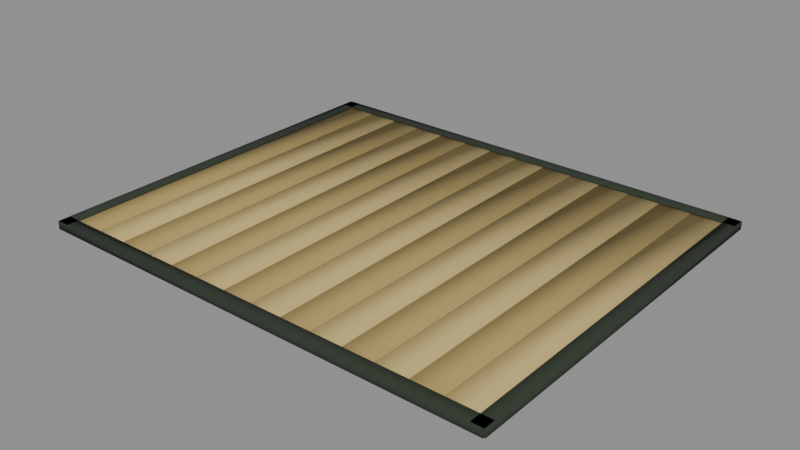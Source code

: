 # Source: wanage_mat.blend  (saved by Blender 5.1.30; exported with 4.5.12 LTS)
import bpy
from mathutils import Matrix  # noqa: F401  (used for matrix-valued properties, if any)

bpy.ops.wm.read_factory_settings(use_empty=True)
scene = bpy.context.scene
scene.name = 'Scene'

# ---- materials (node trees are filled in below, after node groups)
mat_tree_vcol = bpy.data.materials.new('tree_vcol')
mat_tree_vcol.diffuse_color = (1.0, 1.0, 1.0, 1.0)

# ---- material node trees
mat_tree_vcol.use_nodes = True; mat_tree_vcol.node_tree.nodes.clear()
_N = mat_tree_vcol.node_tree.nodes; _L = mat_tree_vcol.node_tree.links
n0 = _N.new('ShaderNodeBsdfPrincipled'); n0.name = 'Principled BSDF'; n0.location = (-200, 100)
n0.inputs[2].default_value = 1.0
n1 = _N.new('ShaderNodeOutputMaterial'); n1.name = 'Material Output'; n1.location = (200, 100)
n2 = _N.new('ShaderNodeVertexColor'); n2.name = 'Color Attribute'; n2.location = (0, 0)
n2.layer_name = 'Col'
_L.new(n0.outputs[0], n1.inputs[0])
_L.new(n2.outputs[0], n0.inputs[0])
n1.is_active_output = True

# ---- meshes
me_mat = bpy.data.meshes.new('mat')
me_mat.from_pydata([(-0.849, -0.7, 0.0), (-0.7296, -0.7, 0.0), (-0.849, 0.7, 0.0), (-0.7296, 0.7, 0.0), (-0.849, -0.7, 0.024), (-0.7296, -0.7, 0.024), (-0.849, 0.7, 0.024), (-0.7296, 0.7, 0.024), (-0.7276, -0.7, 0.0), (-0.6081, -0.7, 0.0), (-0.7276, 0.7, 0.0), (-0.6081, 0.7, 0.0), (-0.7276, -0.7, 0.024), (-0.6081, -0.7, 0.024), (-0.7276, 0.7, 0.024), (-0.6081, 0.7, 0.024), (-0.6061, -0.7, 0.0), (-0.4867, -0.7, 0.0), (-0.6061, 0.7, 0.0), (-0.4867, 0.7, 0.0), (-0.6061, -0.7, 0.024), (-0.4867, -0.7, 0.024), (-0.6061, 0.7, 0.024), (-0.4867, 0.7, 0.024), (-0.4847, -0.7, 0.0), (-0.3653, -0.7, 0.0), (-0.4847, 0.7, 0.0), (-0.3653, 0.7, 0.0), (-0.4847, -0.7, 0.024), (-0.3653, -0.7, 0.024), (-0.4847, 0.7, 0.024), (-0.3653, 0.7, 0.024), (-0.3633, -0.7, 0.0), (-0.2439, -0.7, 0.0), (-0.3633, 0.7, 0.0), (-0.2439, 0.7, 0.0), (-0.3633, -0.7, 0.024), (-0.2439, -0.7, 0.024), (-0.3633, 0.7, 0.024), (-0.2439, 0.7, 0.024), (-0.2419, -0.7, 0.0), (-0.1224, -0.7, 0.0), (-0.2419, 0.7, 0.0), (-0.1224, 0.7, 0.0), (-0.2419, -0.7, 0.024), (-0.1224, -0.7, 0.024), (-0.2419, 0.7, 0.024), (-0.1224, 0.7, 0.024), (-0.1204, -0.7, 0.0), (-0.001, -0.7, 0.0), (-0.1204, 0.7, 0.0), (-0.001, 0.7, 0.0), (-0.1204, -0.7, 0.024), (-0.001, -0.7, 0.024), (-0.1204, 0.7, 0.024), (-0.001, 0.7, 0.024), (0.001, -0.7, 0.0), (0.1204, -0.7, 0.0), (0.001, 0.7, 0.0), (0.1204, 0.7, 0.0), (0.001, -0.7, 0.024), (0.1204, -0.7, 0.024), (0.001, 0.7, 0.024), (0.1204, 0.7, 0.024), (0.1224, -0.7, 0.0), (0.2419, -0.7, 0.0), (0.1224, 0.7, 0.0), (0.2419, 0.7, 0.0), (0.1224, -0.7, 0.024), (0.2419, -0.7, 0.024), (0.1224, 0.7, 0.024), (0.2419, 0.7, 0.024), (0.2439, -0.7, 0.0), (0.3633, -0.7, 0.0), (0.2439, 0.7, 0.0), (0.3633, 0.7, 0.0), (0.2439, -0.7, 0.024), (0.3633, -0.7, 0.024), (0.2439, 0.7, 0.024), (0.3633, 0.7, 0.024), (0.3653, -0.7, 0.0), (0.4847, -0.7, 0.0), (0.3653, 0.7, 0.0), (0.4847, 0.7, 0.0), (0.3653, -0.7, 0.024), (0.4847, -0.7, 0.024), (0.3653, 0.7, 0.024), (0.4847, 0.7, 0.024), (0.4867, -0.7, 0.0), (0.6061, -0.7, 0.0), (0.4867, 0.7, 0.0), (0.6061, 0.7, 0.0), (0.4867, -0.7, 0.024), (0.6061, -0.7, 0.024), (0.4867, 0.7, 0.024), (0.6061, 0.7, 0.024), (0.6081, -0.7, 0.0), (0.7276, -0.7, 0.0), (0.6081, 0.7, 0.0), (0.7276, 0.7, 0.0), (0.6081, -0.7, 0.024), (0.7276, -0.7, 0.024), (0.6081, 0.7, 0.024), (0.7276, 0.7, 0.024), (0.7296, -0.7, 0.0), (0.849, -0.7, 0.0), (0.7296, 0.7, 0.0), (0.849, 0.7, 0.0), (0.7296, -0.7, 0.024), (0.849, -0.7, 0.024), (0.7296, 0.7, 0.024), (0.849, 0.7, 0.024), (-0.89, -0.745, 0.0), (0.89, -0.745, 0.0), (-0.89, -0.695, 0.0), (0.89, -0.695, 0.0), (-0.89, -0.745, 0.028), (0.89, -0.745, 0.028), (-0.89, -0.695, 0.028), (0.89, -0.695, 0.028), (-0.89, 0.695, 0.0), (0.89, 0.695, 0.0), (-0.89, 0.745, 0.0), (0.89, 0.745, 0.0), (-0.89, 0.695, 0.028), (0.89, 0.695, 0.028), (-0.89, 0.745, 0.028), (0.89, 0.745, 0.028), (-0.895, -0.74, 0.0), (-0.845, -0.74, 0.0), (-0.895, 0.74, 0.0), (-0.845, 0.74, 0.0), (-0.895, -0.74, 0.028), (-0.845, -0.74, 0.028), (-0.895, 0.74, 0.028), (-0.845, 0.74, 0.028), (0.845, -0.74, 0.0), (0.895, -0.74, 0.0), (0.845, 0.74, 0.0), (0.895, 0.74, 0.0), (0.845, -0.74, 0.028), (0.895, -0.74, 0.028), (0.845, 0.74, 0.028), (0.895, 0.74, 0.028)], [], [(0, 2, 3, 1), (4, 5, 7, 6), (0, 1, 5, 4), (2, 6, 7, 3), (0, 4, 6, 2), (1, 3, 7, 5), (8, 10, 11, 9), (12, 13, 15, 14), (8, 9, 13, 12), (10, 14, 15, 11), (8, 12, 14, 10), (9, 11, 15, 13), (16, 18, 19, 17), (20, 21, 23, 22), (16, 17, 21, 20), (18, 22, 23, 19), (16, 20, 22, 18), (17, 19, 23, 21), (24, 26, 27, 25), (28, 29, 31, 30), (24, 25, 29, 28), (26, 30, 31, 27), (24, 28, 30, 26), (25, 27, 31, 29), (32, 34, 35, 33), (36, 37, 39, 38), (32, 33, 37, 36), (34, 38, 39, 35), (32, 36, 38, 34), (33, 35, 39, 37), (40, 42, 43, 41), (44, 45, 47, 46), (40, 41, 45, 44), (42, 46, 47, 43), (40, 44, 46, 42), (41, 43, 47, 45), (48, 50, 51, 49), (52, 53, 55, 54), (48, 49, 53, 52), (50, 54, 55, 51), (48, 52, 54, 50), (49, 51, 55, 53), (56, 58, 59, 57), (60, 61, 63, 62), (56, 57, 61, 60), (58, 62, 63, 59), (56, 60, 62, 58), (57, 59, 63, 61), (64, 66, 67, 65), (68, 69, 71, 70), (64, 65, 69, 68), (66, 70, 71, 67), (64, 68, 70, 66), (65, 67, 71, 69), (72, 74, 75, 73), (76, 77, 79, 78), (72, 73, 77, 76), (74, 78, 79, 75), (72, 76, 78, 74), (73, 75, 79, 77), (80, 82, 83, 81), (84, 85, 87, 86), (80, 81, 85, 84), (82, 86, 87, 83), (80, 84, 86, 82), (81, 83, 87, 85), (88, 90, 91, 89), (92, 93, 95, 94), (88, 89, 93, 92), (90, 94, 95, 91), (88, 92, 94, 90), (89, 91, 95, 93), (96, 98, 99, 97), (100, 101, 103, 102), (96, 97, 101, 100), (98, 102, 103, 99), (96, 100, 102, 98), (97, 99, 103, 101), (104, 106, 107, 105), (108, 109, 111, 110), (104, 105, 109, 108), (106, 110, 111, 107), (104, 108, 110, 106), (105, 107, 111, 109), (112, 114, 115, 113), (116, 117, 119, 118), (112, 113, 117, 116), (114, 118, 119, 115), (112, 116, 118, 114), (113, 115, 119, 117), (120, 122, 123, 121), (124, 125, 127, 126), (120, 121, 125, 124), (122, 126, 127, 123), (120, 124, 126, 122), (121, 123, 127, 125), (128, 130, 131, 129), (132, 133, 135, 134), (128, 129, 133, 132), (130, 134, 135, 131), (128, 132, 134, 130), (129, 131, 135, 133), (136, 138, 139, 137), (140, 141, 143, 142), (136, 137, 141, 140), (138, 142, 143, 139), (136, 140, 142, 138), (137, 139, 143, 141)])
me_mat.polygons.foreach_set('use_smooth', [True] * 108)
_k = set([(0, 1), (0, 2), (0, 4), (1, 3), (1, 5), (2, 3), (2, 6), (3, 7), (4, 5), (4, 6), (5, 7), (6, 7), (8, 9), (8, 10), (8, 12), (9, 11), (9, 13), (10, 11), (10, 14), (11, 15), (12, 13), (12, 14), (13, 15), (14, 15), (16, 17), (16, 18), (16, 20), (17, 19), (17, 21), (18, 19), (18, 22), (19, 23), (20, 21), (20, 22), (21, 23), (22, 23), (24, 25), (24, 26), (24, 28), (25, 27), (25, 29), (26, 27), (26, 30), (27, 31), (28, 29), (28, 30), (29, 31), (30, 31), (32, 33), (32, 34), (32, 36), (33, 35), (33, 37), (34, 35), (34, 38), (35, 39), (36, 37), (36, 38), (37, 39), (38, 39), (40, 41), (40, 42), (40, 44), (41, 43), (41, 45), (42, 43), (42, 46), (43, 47), (44, 45), (44, 46), (45, 47), (46, 47), (48, 49), (48, 50), (48, 52), (49, 51), (49, 53), (50, 51), (50, 54), (51, 55), (52, 53), (52, 54), (53, 55), (54, 55), (56, 57), (56, 58), (56, 60), (57, 59), (57, 61), (58, 59), (58, 62), (59, 63), (60, 61), (60, 62), (61, 63), (62, 63), (64, 65), (64, 66), (64, 68), (65, 67), (65, 69), (66, 67), (66, 70), (67, 71), (68, 69), (68, 70), (69, 71), (70, 71), (72, 73), (72, 74), (72, 76), (73, 75), (73, 77), (74, 75), (74, 78), (75, 79), (76, 77), (76, 78), (77, 79), (78, 79), (80, 81), (80, 82), (80, 84), (81, 83), (81, 85), (82, 83), (82, 86), (83, 87), (84, 85), (84, 86), (85, 87), (86, 87), (88, 89), (88, 90), (88, 92), (89, 91), (89, 93), (90, 91), (90, 94), (91, 95), (92, 93), (92, 94), (93, 95), (94, 95), (96, 97), (96, 98), (96, 100), (97, 99), (97, 101), (98, 99), (98, 102), (99, 103), (100, 101), (100, 102), (101, 103), (102, 103), (104, 105), (104, 106), (104, 108), (105, 107), (105, 109), (106, 107), (106, 110), (107, 111), (108, 109), (108, 110), (109, 111), (110, 111), (112, 113), (112, 114), (112, 116), (113, 115), (113, 117), (114, 115), (114, 118), (115, 119), (116, 117), (116, 118), (117, 119), (118, 119), (120, 121), (120, 122), (120, 124), (121, 123), (121, 125), (122, 123), (122, 126), (123, 127), (124, 125), (124, 126), (125, 127), (126, 127), (128, 129), (128, 130), (128, 132), (129, 131), (129, 133), (130, 131), (130, 134), (131, 135), (132, 133), (132, 134), (133, 135), (134, 135), (136, 137), (136, 138), (136, 140), (137, 139), (137, 141), (138, 139), (138, 142), (139, 143), (140, 141), (140, 142), (141, 143), (142, 143)])
me_mat.attributes.new('sharp_edge', 'BOOLEAN', 'EDGE').data.foreach_set('value', [ (min(e.vertices), max(e.vertices)) in _k for e in me_mat.edges])
_ca = me_mat.color_attributes.new('Col', 'BYTE_COLOR', 'CORNER')
_ca.data.foreach_set('color', [0.3916, 0.2874, 0.09759, 1.0, 0.3916, 0.2874, 0.09759, 1.0, 0.3916, 0.2874, 0.09759, 1.0, 0.3916, 0.2874, 0.09759, 1.0, 0.3916, 0.2874, 0.09759, 1.0, 0.3916, 0.2874, 0.09759, 1.0, 0.3916, 0.2874, 0.09759, 1.0, 0.3916, 0.2874, 0.09759, 1.0, 0.2159, 0.159, 0.05286, 1.0, 0.2159, 0.159, 0.05286, 1.0, 0.2195, 0.159, 0.05286, 1.0, 0.2195, 0.159, 0.05286, 1.0, 0.2159, 0.159, 0.05286, 1.0, 0.2195, 0.159, 0.05286, 1.0, 0.2195, 0.159, 0.05286, 1.0, 0.2159, 0.159, 0.05286, 1.0, 0.2159, 0.159, 0.05286, 1.0, 0.2195, 0.159, 0.05286, 1.0, 0.2195, 0.159, 0.05286, 1.0, 0.2159, 0.159, 0.05286, 1.0, 0.2159, 0.159, 0.05286, 1.0, 0.2159, 0.159, 0.05286, 1.0, 0.2195, 0.159, 0.05286, 1.0, 0.2195, 0.159, 0.05286, 1.0, 0.5271, 0.402, 0.1559, 1.0, 0.5271, 0.402, 0.1559, 1.0, 0.5271, 0.402, 0.1559, 1.0, 0.5271, 0.402, 0.1559, 1.0, 0.5271, 0.402, 0.1559, 1.0, 0.5271, 0.402, 0.1559, 1.0, 0.5271, 0.402, 0.1559, 1.0, 0.5271, 0.402, 0.1559, 1.0, 0.2874, 0.2232, 0.0865, 1.0, 0.2874, 0.2232, 0.0865, 1.0, 0.2918, 0.2232, 0.0865, 1.0, 0.2918, 0.2232, 0.0865, 1.0, 0.2874, 0.2232, 0.0865, 1.0, 0.2918, 0.2232, 0.0865, 1.0, 0.2918, 0.2232, 0.0865, 1.0, 0.2874, 0.2232, 0.0865, 1.0, 0.2874, 0.2232, 0.0865, 1.0, 0.2918, 0.2232, 0.0865, 1.0, 0.2918, 0.2232, 0.0865, 1.0, 0.2874, 0.2232, 0.0865, 1.0, 0.2874, 0.2232, 0.0865, 1.0, 0.2874, 0.2232, 0.0865, 1.0, 0.2918, 0.2232, 0.0865, 1.0, 0.2918, 0.2232, 0.0865, 1.0, 0.3916, 0.2874, 0.09759, 1.0, 0.3916, 0.2874, 0.09759, 1.0, 0.3916, 0.2874, 0.09759, 1.0, 0.3916, 0.2874, 0.09759, 1.0, 0.3916, 0.2874, 0.09759, 1.0, 0.3916, 0.2874, 0.09759, 1.0, 0.3916, 0.2874, 0.09759, 1.0, 0.3916, 0.2874, 0.09759, 1.0, 0.2159, 0.159, 0.05286, 1.0, 0.2159, 0.159, 0.05286, 1.0, 0.2195, 0.159, 0.05286, 1.0, 0.2195, 0.159, 0.05286, 1.0, 0.2159, 0.159, 0.05286, 1.0, 0.2195, 0.159, 0.05286, 1.0, 0.2195, 0.159, 0.05286, 1.0, 0.2159, 0.159, 0.05286, 1.0, 0.2159, 0.159, 0.05286, 1.0, 0.2195, 0.159, 0.05286, 1.0, 0.2195, 0.159, 0.05286, 1.0, 0.2159, 0.159, 0.05286, 1.0, 0.2159, 0.159, 0.05286, 1.0, 0.2159, 0.159, 0.05286, 1.0, 0.2195, 0.159, 0.05286, 1.0, 0.2195, 0.159, 0.05286, 1.0, 0.5271, 0.402, 0.1559, 1.0, 0.5271, 0.402, 0.1559, 1.0, 0.5271, 0.402, 0.1559, 1.0, 0.5271, 0.402, 0.1559, 1.0, 0.5271, 0.402, 0.1559, 1.0, 0.5271, 0.402, 0.1559, 1.0, 0.5271, 0.402, 0.1559, 1.0, 0.5271, 0.402, 0.1559, 1.0, 0.2874, 0.2232, 0.0865, 1.0, 0.2874, 0.2232, 0.0865, 1.0, 0.2918, 0.2232, 0.0865, 1.0, 0.2918, 0.2232, 0.0865, 1.0, 0.2874, 0.2232, 0.0865, 1.0, 0.2918, 0.2232, 0.0865, 1.0, 0.2918, 0.2232, 0.0865, 1.0, 0.2874, 0.2232, 0.0865, 1.0, 0.2874, 0.2232, 0.0865, 1.0, 0.2918, 0.2232, 0.0865, 1.0, 0.2918, 0.2232, 0.0865, 1.0, 0.2874, 0.2232, 0.0865, 1.0, 0.2874, 0.2232, 0.0865, 1.0, 0.2874, 0.2232, 0.0865, 1.0, 0.2918, 0.2232, 0.0865, 1.0, 0.2918, 0.2232, 0.0865, 1.0, 0.3916, 0.2874, 0.09759, 1.0, 0.3916, 0.2874, 0.09759, 1.0, 0.3916, 0.2874, 0.09759, 1.0, 0.3916, 0.2874, 0.09759, 1.0, 0.3916, 0.2874, 0.09759, 1.0, 0.3916, 0.2874, 0.09759, 1.0, 0.3916, 0.2874, 0.09759, 1.0, 0.3916, 0.2874, 0.09759, 1.0, 0.2159, 0.159, 0.05286, 1.0, 0.2159, 0.159, 0.05286, 1.0, 0.2195, 0.159, 0.05286, 1.0, 0.2195, 0.159, 0.05286, 1.0, 0.2159, 0.159, 0.05286, 1.0, 0.2195, 0.159, 0.05286, 1.0, 0.2195, 0.159, 0.05286, 1.0, 0.2159, 0.159, 0.05286, 1.0, 0.2159, 0.159, 0.05286, 1.0, 0.2195, 0.159, 0.05286, 1.0, 0.2195, 0.159, 0.05286, 1.0, 0.2159, 0.159, 0.05286, 1.0, 0.2159, 0.159, 0.05286, 1.0, 0.2159, 0.159, 0.05286, 1.0, 0.2195, 0.159, 0.05286, 1.0, 0.2195, 0.159, 0.05286, 1.0, 0.5271, 0.402, 0.1559, 1.0, 0.5271, 0.402, 0.1559, 1.0, 0.5271, 0.402, 0.1559, 1.0, 0.5271, 0.402, 0.1559, 1.0, 0.5271, 0.402, 0.1559, 1.0, 0.5271, 0.402, 0.1559, 1.0, 0.5271, 0.402, 0.1559, 1.0, 0.5271, 0.402, 0.1559, 1.0, 0.2874, 0.2232, 0.0865, 1.0, 0.2874, 0.2232, 0.0865, 1.0, 0.2918, 0.2232, 0.0865, 1.0, 0.2918, 0.2232, 0.0865, 1.0, 0.2874, 0.2232, 0.0865, 1.0, 0.2918, 0.2232, 0.0865, 1.0, 0.2918, 0.2232, 0.0865, 1.0, 0.2874, 0.2232, 0.0865, 1.0, 0.2874, 0.2232, 0.0865, 1.0, 0.2918, 0.2232, 0.0865, 1.0, 0.2918, 0.2232, 0.0865, 1.0, 0.2874, 0.2232, 0.0865, 1.0, 0.2874, 0.2232, 0.0865, 1.0, 0.2874, 0.2232, 0.0865, 1.0, 0.2918, 0.2232, 0.0865, 1.0, 0.2918, 0.2232, 0.0865, 1.0, 0.3916, 0.2874, 0.09759, 1.0, 0.3916, 0.2874, 0.09759, 1.0, 0.3916, 0.2874, 0.09759, 1.0, 0.3916, 0.2874, 0.09759, 1.0, 0.3916, 0.2874, 0.09759, 1.0, 0.3916, 0.2874, 0.09759, 1.0, 0.3916, 0.2874, 0.09759, 1.0, 0.3916, 0.2874, 0.09759, 1.0, 0.2159, 0.159, 0.05286, 1.0, 0.2159, 0.159, 0.05286, 1.0, 0.2195, 0.159, 0.05286, 1.0, 0.2195, 0.159, 0.05286, 1.0, 0.2159, 0.159, 0.05286, 1.0, 0.2195, 0.159, 0.05286, 1.0, 0.2195, 0.159, 0.05286, 1.0, 0.2159, 0.159, 0.05286, 1.0, 0.2159, 0.159, 0.05286, 1.0, 0.2195, 0.159, 0.05286, 1.0, 0.2195, 0.159, 0.05286, 1.0, 0.2159, 0.159, 0.05286, 1.0, 0.2159, 0.159, 0.05286, 1.0, 0.2159, 0.159, 0.05286, 1.0, 0.2195, 0.159, 0.05286, 1.0, 0.2195, 0.159, 0.05286, 1.0, 0.5271, 0.402, 0.1559, 1.0, 0.5271, 0.402, 0.1559, 1.0, 0.5271, 0.402, 0.1559, 1.0, 0.5271, 0.402, 0.1559, 1.0, 0.5271, 0.402, 0.1559, 1.0, 0.5271, 0.402, 0.1559, 1.0, 0.5271, 0.402, 0.1559, 1.0, 0.5271, 0.402, 0.1559, 1.0, 0.2874, 0.2232, 0.0865, 1.0, 0.2874, 0.2232, 0.0865, 1.0, 0.2918, 0.2232, 0.0865, 1.0, 0.2918, 0.2232, 0.0865, 1.0, 0.2874, 0.2232, 0.0865, 1.0, 0.2918, 0.2232, 0.0865, 1.0, 0.2918, 0.2232, 0.0865, 1.0, 0.2874, 0.2232, 0.0865, 1.0, 0.2874, 0.2232, 0.0865, 1.0, 0.2918, 0.2232, 0.0865, 1.0, 0.2918, 0.2232, 0.0865, 1.0, 0.2874, 0.2232, 0.0865, 1.0, 0.2874, 0.2232, 0.0865, 1.0, 0.2874, 0.2232, 0.0865, 1.0, 0.2918, 0.2232, 0.0865, 1.0, 0.2918, 0.2232, 0.0865, 1.0, 0.3916, 0.2874, 0.09759, 1.0, 0.3916, 0.2874, 0.09759, 1.0, 0.3916, 0.2874, 0.09759, 1.0, 0.3916, 0.2874, 0.09759, 1.0, 0.3916, 0.2874, 0.09759, 1.0, 0.3916, 0.2874, 0.09759, 1.0, 0.3916, 0.2874, 0.09759, 1.0, 0.3916, 0.2874, 0.09759, 1.0, 0.2159, 0.159, 0.05286, 1.0, 0.2159, 0.159, 0.05286, 1.0, 0.2195, 0.159, 0.05286, 1.0, 0.2195, 0.159, 0.05286, 1.0, 0.2159, 0.159, 0.05286, 1.0, 0.2195, 0.159, 0.05286, 1.0, 0.2195, 0.159, 0.05286, 1.0, 0.2159, 0.159, 0.05286, 1.0, 0.2159, 0.159, 0.05286, 1.0, 0.2195, 0.159, 0.05286, 1.0, 0.2195, 0.159, 0.05286, 1.0, 0.2159, 0.159, 0.05286, 1.0, 0.2159, 0.159, 0.05286, 1.0, 0.2159, 0.159, 0.05286, 1.0, 0.2195, 0.159, 0.05286, 1.0, 0.2195, 0.159, 0.05286, 1.0, 0.5271, 0.402, 0.1559, 1.0, 0.5271, 0.402, 0.1559, 1.0, 0.5271, 0.402, 0.1559, 1.0, 0.5271, 0.402, 0.1559, 1.0, 0.5271, 0.402, 0.1559, 1.0, 0.5271, 0.402, 0.1559, 1.0, 0.5271, 0.402, 0.1559, 1.0, 0.5271, 0.402, 0.1559, 1.0, 0.2874, 0.2232, 0.0865, 1.0, 0.2874, 0.2232, 0.0865, 1.0, 0.2918, 0.2232, 0.0865, 1.0, 0.2918, 0.2232, 0.0865, 1.0, 0.2874, 0.2232, 0.0865, 1.0, 0.2918, 0.2232, 0.0865, 1.0, 0.2918, 0.2232, 0.0865, 1.0, 0.2874, 0.2232, 0.0865, 1.0, 0.2874, 0.2232, 0.0865, 1.0, 0.2918, 0.2232, 0.0865, 1.0, 0.2918, 0.2232, 0.0865, 1.0, 0.2874, 0.2232, 0.0865, 1.0, 0.2874, 0.2232, 0.0865, 1.0, 0.2874, 0.2232, 0.0865, 1.0, 0.2918, 0.2232, 0.0865, 1.0, 0.2918, 0.2232, 0.0865, 1.0, 0.3916, 0.2874, 0.09759, 1.0, 0.3916, 0.2874, 0.09759, 1.0, 0.3916, 0.2874, 0.09759, 1.0, 0.3916, 0.2874, 0.09759, 1.0, 0.3916, 0.2874, 0.09759, 1.0, 0.3916, 0.2874, 0.09759, 1.0, 0.3916, 0.2874, 0.09759, 1.0, 0.3916, 0.2874, 0.09759, 1.0, 0.2159, 0.159, 0.05286, 1.0, 0.2159, 0.159, 0.05286, 1.0, 0.2195, 0.159, 0.05286, 1.0, 0.2195, 0.159, 0.05286, 1.0, 0.2159, 0.159, 0.05286, 1.0, 0.2195, 0.159, 0.05286, 1.0, 0.2195, 0.159, 0.05286, 1.0, 0.2159, 0.159, 0.05286, 1.0, 0.2159, 0.159, 0.05286, 1.0, 0.2195, 0.159, 0.05286, 1.0, 0.2195, 0.159, 0.05286, 1.0, 0.2159, 0.159, 0.05286, 1.0, 0.2159, 0.159, 0.05286, 1.0, 0.2159, 0.159, 0.05286, 1.0, 0.2195, 0.159, 0.05286, 1.0, 0.2195, 0.159, 0.05286, 1.0, 0.5271, 0.402, 0.1559, 1.0, 0.5271, 0.402, 0.1559, 1.0, 0.5271, 0.402, 0.1559, 1.0, 0.5271, 0.402, 0.1559, 1.0, 0.5271, 0.402, 0.1559, 1.0, 0.5271, 0.402, 0.1559, 1.0, 0.5271, 0.402, 0.1559, 1.0, 0.5271, 0.402, 0.1559, 1.0, 0.2874, 0.2232, 0.0865, 1.0, 0.2874, 0.2232, 0.0865, 1.0, 0.2918, 0.2232, 0.0865, 1.0, 0.2918, 0.2232, 0.0865, 1.0, 0.2874, 0.2232, 0.0865, 1.0, 0.2918, 0.2232, 0.0865, 1.0, 0.2918, 0.2232, 0.0865, 1.0, 0.2874, 0.2232, 0.0865, 1.0, 0.2874, 0.2232, 0.0865, 1.0, 0.2918, 0.2232, 0.0865, 1.0, 0.2918, 0.2232, 0.0865, 1.0, 0.2874, 0.2232, 0.0865, 1.0, 0.2874, 0.2232, 0.0865, 1.0, 0.2874, 0.2232, 0.0865, 1.0, 0.2918, 0.2232, 0.0865, 1.0, 0.2918, 0.2232, 0.0865, 1.0, 0.3916, 0.2874, 0.09759, 1.0, 0.3916, 0.2874, 0.09759, 1.0, 0.3916, 0.2874, 0.09759, 1.0, 0.3916, 0.2874, 0.09759, 1.0, 0.3916, 0.2874, 0.09759, 1.0, 0.3916, 0.2874, 0.09759, 1.0, 0.3916, 0.2874, 0.09759, 1.0, 0.3916, 0.2874, 0.09759, 1.0, 0.2159, 0.159, 0.05286, 1.0, 0.2159, 0.159, 0.05286, 1.0, 0.2195, 0.159, 0.05286, 1.0, 0.2195, 0.159, 0.05286, 1.0, 0.2159, 0.159, 0.05286, 1.0, 0.2195, 0.159, 0.05286, 1.0, 0.2195, 0.159, 0.05286, 1.0, 0.2159, 0.159, 0.05286, 1.0, 0.2159, 0.159, 0.05286, 1.0, 0.2195, 0.159, 0.05286, 1.0, 0.2195, 0.159, 0.05286, 1.0, 0.2159, 0.159, 0.05286, 1.0, 0.2159, 0.159, 0.05286, 1.0, 0.2159, 0.159, 0.05286, 1.0, 0.2195, 0.159, 0.05286, 1.0, 0.2195, 0.159, 0.05286, 1.0, 0.5271, 0.402, 0.1559, 1.0, 0.5271, 0.402, 0.1559, 1.0, 0.5271, 0.402, 0.1559, 1.0, 0.5271, 0.402, 0.1559, 1.0, 0.5271, 0.402, 0.1559, 1.0, 0.5271, 0.402, 0.1559, 1.0, 0.5271, 0.402, 0.1559, 1.0, 0.5271, 0.402, 0.1559, 1.0, 0.2874, 0.2232, 0.0865, 1.0, 0.2874, 0.2232, 0.0865, 1.0, 0.2918, 0.2232, 0.0865, 1.0, 0.2918, 0.2232, 0.0865, 1.0, 0.2874, 0.2232, 0.0865, 1.0, 0.2918, 0.2232, 0.0865, 1.0, 0.2918, 0.2232, 0.0865, 1.0, 0.2874, 0.2232, 0.0865, 1.0, 0.2874, 0.2232, 0.0865, 1.0, 0.2918, 0.2232, 0.0865, 1.0, 0.2918, 0.2232, 0.0865, 1.0, 0.2874, 0.2232, 0.0865, 1.0, 0.2874, 0.2232, 0.0865, 1.0, 0.2874, 0.2232, 0.0865, 1.0, 0.2918, 0.2232, 0.0865, 1.0, 0.2918, 0.2232, 0.0865, 1.0, 0.02416, 0.03689, 0.02217, 1.0, 0.02416, 0.03689, 0.02217, 1.0, 0.02416, 0.03689, 0.02217, 1.0, 0.02416, 0.03689, 0.02217, 1.0, 0.02519, 0.03689, 0.02217, 1.0, 0.02519, 0.03689, 0.02217, 1.0, 0.02519, 0.03689, 0.02217, 1.0, 0.02519, 0.03689, 0.02217, 1.0, 0.02416, 0.03689, 0.02217, 1.0, 0.02416, 0.03689, 0.02217, 1.0, 0.02519, 0.03689, 0.02217, 1.0, 0.02519, 0.03689, 0.02217, 1.0, 0.0137, 0.02029, 0.01161, 1.0, 0.0137, 0.02029, 0.01229, 1.0, 0.0137, 0.02029, 0.01229, 1.0, 0.0137, 0.02029, 0.01161, 1.0, 0.02416, 0.03689, 0.02217, 1.0, 0.02519, 0.03689, 0.02217, 1.0, 0.02519, 0.03689, 0.02217, 1.0, 0.02416, 0.03689, 0.02217, 1.0, 0.02416, 0.03689, 0.02217, 1.0, 0.02416, 0.03689, 0.02217, 1.0, 0.02519, 0.03689, 0.02217, 1.0, 0.02519, 0.03689, 0.02217, 1.0, 0.02416, 0.03689, 0.02217, 1.0, 0.02416, 0.03689, 0.02217, 1.0, 0.02416, 0.03689, 0.02217, 1.0, 0.02416, 0.03689, 0.02217, 1.0, 0.02519, 0.03689, 0.02217, 1.0, 0.02519, 0.03689, 0.02217, 1.0, 0.02519, 0.03689, 0.02217, 1.0, 0.02519, 0.03689, 0.02217, 1.0, 0.0137, 0.02029, 0.01161, 1.0, 0.0137, 0.02029, 0.01161, 1.0, 0.0137, 0.02029, 0.01229, 1.0, 0.0137, 0.02029, 0.01229, 1.0, 0.02416, 0.03689, 0.02217, 1.0, 0.02519, 0.03689, 0.02217, 1.0, 0.02519, 0.03689, 0.02217, 1.0, 0.02416, 0.03689, 0.02217, 1.0, 0.02416, 0.03689, 0.02217, 1.0, 0.02519, 0.03689, 0.02217, 1.0, 0.02519, 0.03689, 0.02217, 1.0, 0.02416, 0.03689, 0.02217, 1.0, 0.02416, 0.03689, 0.02217, 1.0, 0.02416, 0.03689, 0.02217, 1.0, 0.02519, 0.03689, 0.02217, 1.0, 0.02519, 0.03689, 0.02217, 1.0, 0.02416, 0.03689, 0.02217, 1.0, 0.02416, 0.03689, 0.02217, 1.0, 0.02416, 0.03689, 0.02217, 1.0, 0.02416, 0.03689, 0.02217, 1.0, 0.02519, 0.03689, 0.02217, 1.0, 0.02519, 0.03689, 0.02217, 1.0, 0.02519, 0.03689, 0.02217, 1.0, 0.02519, 0.03689, 0.02217, 1.0, 0.02416, 0.03689, 0.02217, 1.0, 0.02416, 0.03689, 0.02217, 1.0, 0.02519, 0.03689, 0.02217, 1.0, 0.02519, 0.03689, 0.02217, 1.0, 0.02416, 0.03689, 0.02217, 1.0, 0.02519, 0.03689, 0.02217, 1.0, 0.02519, 0.03689, 0.02217, 1.0, 0.02416, 0.03689, 0.02217, 1.0, 0.02416, 0.03689, 0.02217, 1.0, 0.02519, 0.03689, 0.02217, 1.0, 0.02519, 0.03689, 0.02217, 1.0, 0.02416, 0.03689, 0.02217, 1.0, 0.0137, 0.02029, 0.01161, 1.0, 0.0137, 0.02029, 0.01161, 1.0, 0.0137, 0.02029, 0.01229, 1.0, 0.0137, 0.02029, 0.01229, 1.0, 0.02416, 0.03689, 0.02217, 1.0, 0.02416, 0.03689, 0.02217, 1.0, 0.02416, 0.03689, 0.02217, 1.0, 0.02416, 0.03689, 0.02217, 1.0, 0.02519, 0.03689, 0.02217, 1.0, 0.02519, 0.03689, 0.02217, 1.0, 0.02519, 0.03689, 0.02217, 1.0, 0.02519, 0.03689, 0.02217, 1.0, 0.02416, 0.03689, 0.02217, 1.0, 0.02416, 0.03689, 0.02217, 1.0, 0.02519, 0.03689, 0.02217, 1.0, 0.02519, 0.03689, 0.02217, 1.0, 0.02416, 0.03689, 0.02217, 1.0, 0.02519, 0.03689, 0.02217, 1.0, 0.02519, 0.03689, 0.02217, 1.0, 0.02416, 0.03689, 0.02217, 1.0, 0.0137, 0.02029, 0.01161, 1.0, 0.0137, 0.02029, 0.01229, 1.0, 0.0137, 0.02029, 0.01229, 1.0, 0.0137, 0.02029, 0.01161, 1.0, 0.02416, 0.03689, 0.02217, 1.0, 0.02416, 0.03689, 0.02217, 1.0, 0.02519, 0.03689, 0.02217, 1.0, 0.02519, 0.03689, 0.02217, 1.0])
me_mat.materials.append(mat_tree_vcol)
me_mat.update()

# ---- objects
ob_mat = bpy.data.objects.new('mat', me_mat)

# ---- transforms, parenting, visibility, modifiers, constraints
ob_mat.location = (0.0, 0.0, 0.0)

# ---- collection membership
scene.collection.objects.link(ob_mat)

# ---- scene / render settings (as saved in the file)
scene.frame_start = 1; scene.frame_end = 250; scene.frame_set(1)
scene.render.engine = 'BLENDER_EEVEE_NEXT'
scene.render.bake_bias = 0.0
scene.render.bake_samples = 0
scene.cycles.sampling_pattern = 'TABULATED_SOBOL'
scene.eevee.use_volume_custom_range = False
bpy.context.view_layer.update()

# ---- added for rendering (the .blend has no active camera and no usable light): camera, sun + grey world if the file has none
cam_auto = bpy.data.cameras.new('AutoCamera')
cam_auto.lens = 50.0
cam_auto.sensor_width = 36.0
cam_auto.clip_end = 1000.0
ob_auto_camera = bpy.data.objects.new('AutoCamera', cam_auto)
scene.collection.objects.link(ob_auto_camera)
ob_auto_camera.location = (2.155, -2.58599, 1.738)
ob_auto_camera.rotation_euler = (1.09748, -7.21219e-08, 0.694738)
scene.camera = ob_auto_camera
light_auto_sun = bpy.data.lights.new('AutoSun', 'SUN')
light_auto_sun.energy = 3.0
light_auto_sun.angle = 0.0523599
ob_auto_sun = bpy.data.objects.new('AutoSun', light_auto_sun)
scene.collection.objects.link(ob_auto_sun)
ob_auto_sun.rotation_euler = (0.872665, 0.174533, 0.523599)
if scene.world is None:
    world_auto = bpy.data.worlds.new('AutoWorld')
    world_auto.color = (0.3, 0.3, 0.3)
    scene.world = world_auto
bpy.context.view_layer.update()
